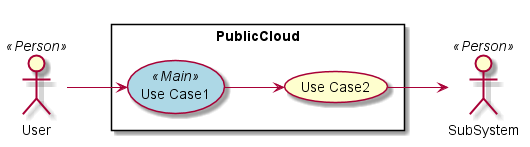

The diagram above was rendered by PlantUML. Its source (embedded in the PNG):
@startuml

left to right direction

skinparam usecase {
  BackgroudnColor #lightgreen
  BackgroundColor<<Main>> #lightblue
}
actor :User: <<Person>>
actor :SubSystem: <<Person>>


rectangle "PublicCloud" {
UseCase UC1 <<Main>> as "Use Case1"
UseCase UC2  as "Use Case2"


User --> UC1
UC1 --> UC2
UC2 --> SubSystem
}

@enduml